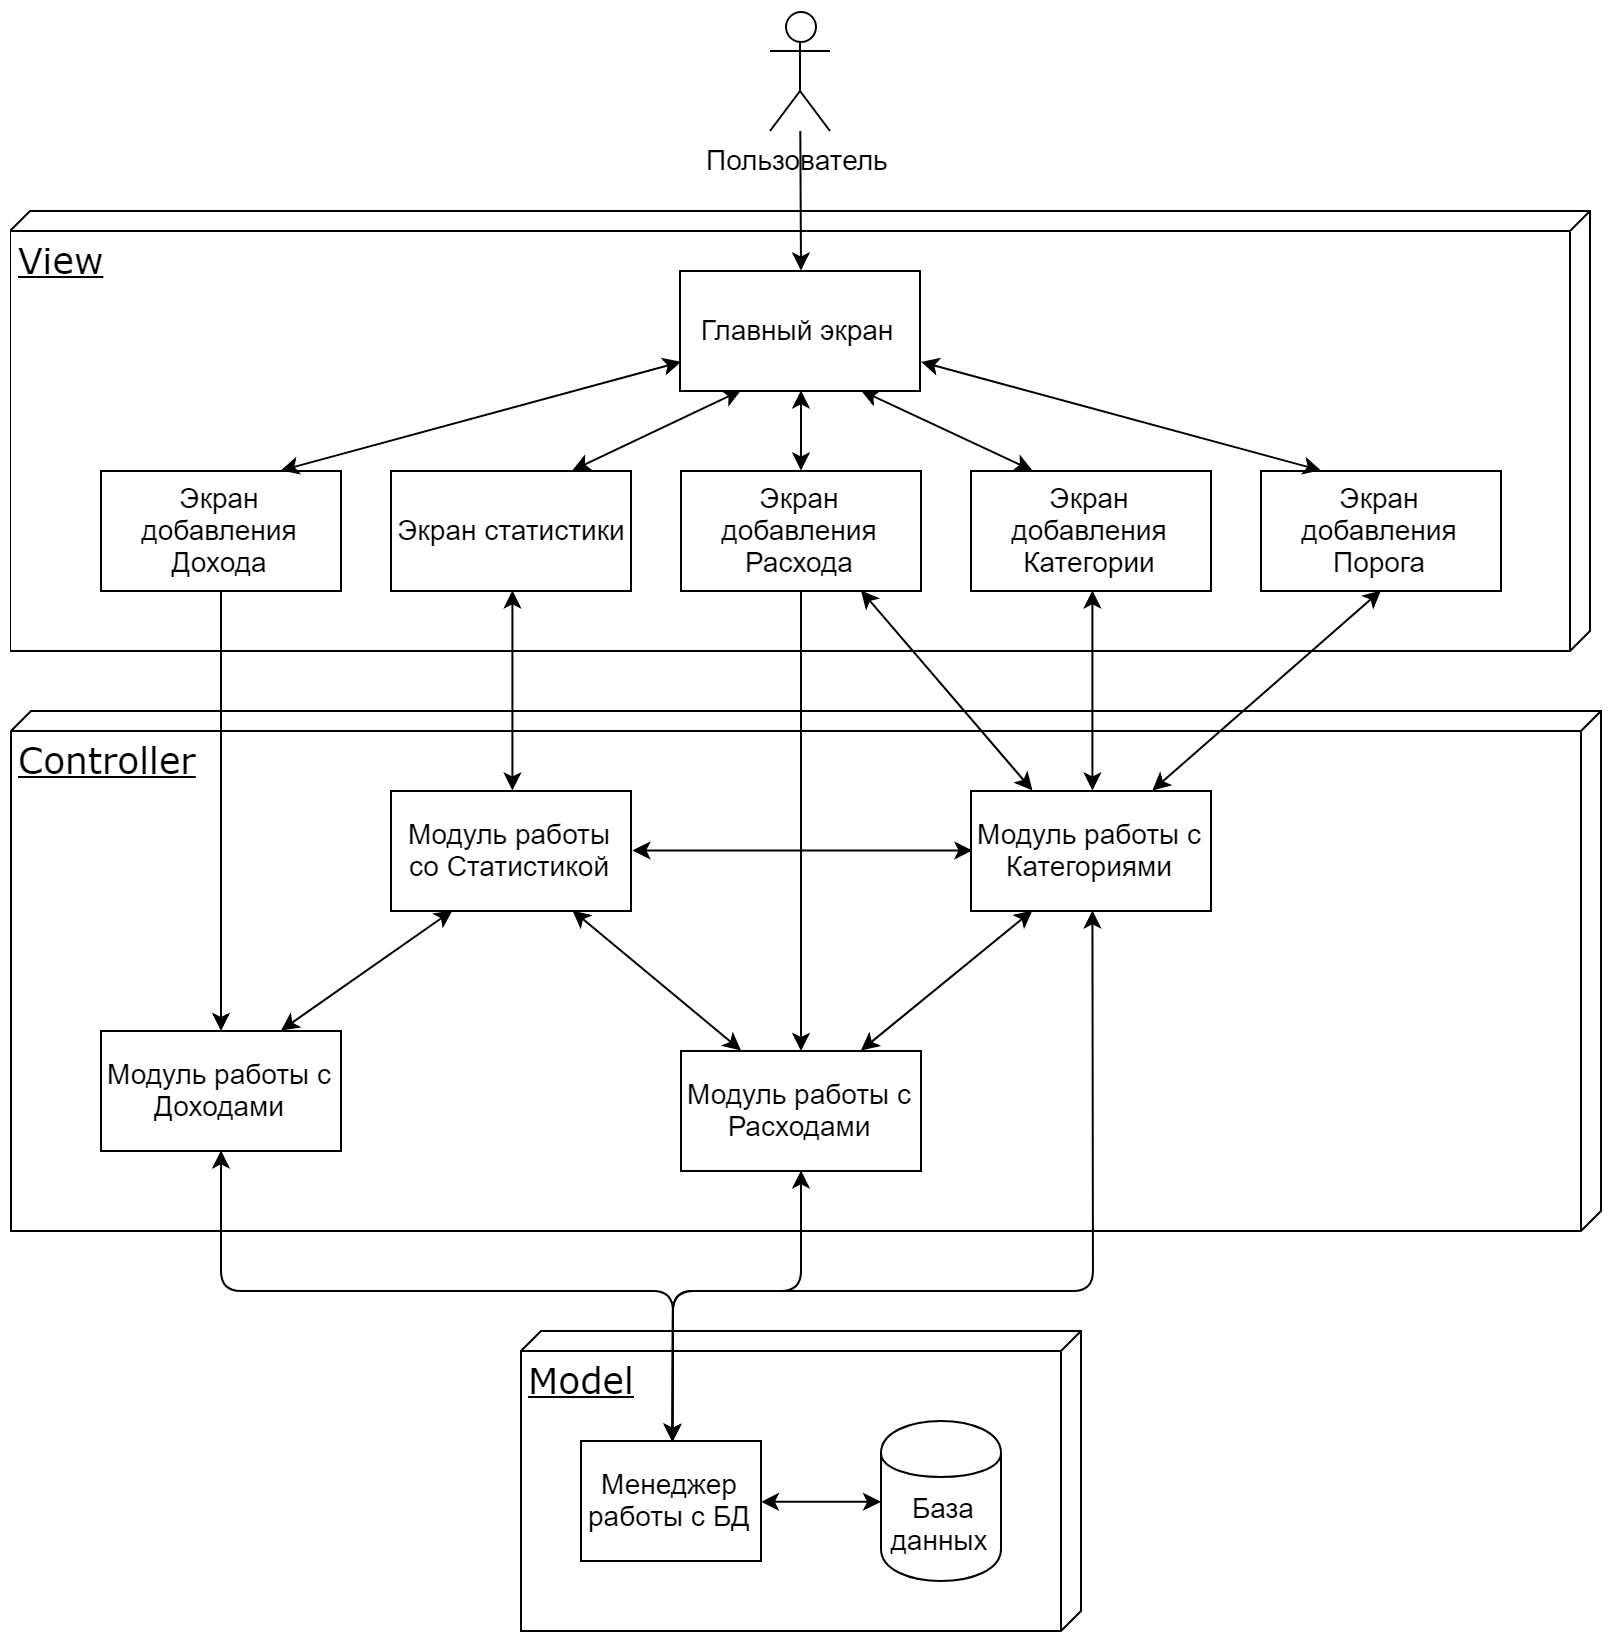

The diagram above was exported from draw.io. Its source (the exported page's mxGraphModel, read from the mxfile embedded in the PNG):
<mxGraphModel dx="1200" dy="576" grid="1" gridSize="10" guides="1" tooltips="1" connect="1" arrows="1" fold="1" page="1" pageScale="1" pageWidth="1100" pageHeight="850" background="#ffffff" math="0" shadow="0">
  <root>
    <mxCell id="0" />
    <mxCell id="1" parent="0" />
    <mxCell id="cTGSg1Fe7Qm9YP5vaLEs-56" value="&lt;span style=&quot;font-size: 18px&quot;&gt;Controller&lt;/span&gt;&lt;br&gt;" style="verticalAlign=top;align=left;spacingTop=8;spacingLeft=2;spacingRight=12;shape=cube;size=10;direction=south;fontStyle=4;html=1;rounded=0;shadow=0;comic=0;labelBackgroundColor=none;strokeColor=#000000;strokeWidth=1;fillColor=#ffffff;fontFamily=Verdana;fontSize=12;fontColor=#000000;" vertex="1" parent="1">
      <mxGeometry x="155" y="370" width="795" height="260" as="geometry" />
    </mxCell>
    <mxCell id="39150e848f15840c-2" value="&lt;font style=&quot;font-size: 18px&quot;&gt;View&lt;br&gt;&lt;/font&gt;&lt;br&gt;" style="verticalAlign=top;align=left;spacingTop=8;spacingLeft=2;spacingRight=12;shape=cube;size=10;direction=south;fontStyle=4;html=1;rounded=0;shadow=0;comic=0;labelBackgroundColor=none;strokeColor=#000000;strokeWidth=1;fillColor=#ffffff;fontFamily=Verdana;fontSize=12;fontColor=#000000;" parent="1" vertex="1">
      <mxGeometry x="154.5" y="120" width="790" height="220" as="geometry" />
    </mxCell>
    <mxCell id="39150e848f15840c-3" value="&lt;font style=&quot;font-size: 18px;&quot;&gt;Model&lt;br style=&quot;font-size: 18px;&quot;&gt;&lt;/font&gt;&lt;br style=&quot;font-size: 18px;&quot;&gt;" style="verticalAlign=top;align=left;spacingTop=8;spacingLeft=2;spacingRight=12;shape=cube;size=10;direction=south;fontStyle=4;html=1;rounded=0;shadow=0;comic=0;labelBackgroundColor=none;strokeColor=#000000;strokeWidth=1;fillColor=#ffffff;fontFamily=Verdana;fontSize=18;fontColor=#000000;" parent="1" vertex="1">
      <mxGeometry x="410" y="680" width="280" height="150" as="geometry" />
    </mxCell>
    <mxCell id="cTGSg1Fe7Qm9YP5vaLEs-1" value="&amp;nbsp;База данных&lt;br style=&quot;font-size: 14px;&quot;&gt;" style="shape=cylinder;whiteSpace=wrap;html=1;boundedLbl=1;backgroundOutline=1;fontSize=14;" vertex="1" parent="1">
      <mxGeometry x="590" y="725" width="60" height="80" as="geometry" />
    </mxCell>
    <mxCell id="cTGSg1Fe7Qm9YP5vaLEs-5" value="Менеджер работы с БД&lt;br&gt;" style="rounded=0;whiteSpace=wrap;html=1;fontSize=14;" vertex="1" parent="1">
      <mxGeometry x="440" y="735" width="90" height="60" as="geometry" />
    </mxCell>
    <mxCell id="cTGSg1Fe7Qm9YP5vaLEs-8" value="Пользователь&lt;br&gt;" style="shape=umlActor;verticalLabelPosition=bottom;labelBackgroundColor=#ffffff;verticalAlign=top;html=1;outlineConnect=0;fontSize=14;" vertex="1" parent="1">
      <mxGeometry x="534.5" y="20" width="30" height="60" as="geometry" />
    </mxCell>
    <mxCell id="cTGSg1Fe7Qm9YP5vaLEs-13" value="Главный экран&lt;br&gt;" style="rounded=0;whiteSpace=wrap;html=1;fontSize=14;" vertex="1" parent="1">
      <mxGeometry x="489.5" y="150" width="120" height="60" as="geometry" />
    </mxCell>
    <mxCell id="cTGSg1Fe7Qm9YP5vaLEs-14" value="Экран статистики&lt;br&gt;" style="rounded=0;whiteSpace=wrap;html=1;fontSize=14;" vertex="1" parent="1">
      <mxGeometry x="345" y="250" width="120" height="60" as="geometry" />
    </mxCell>
    <mxCell id="cTGSg1Fe7Qm9YP5vaLEs-15" value="Экран добавления Расхода&lt;br&gt;" style="rounded=0;whiteSpace=wrap;html=1;fontSize=14;" vertex="1" parent="1">
      <mxGeometry x="490" y="250" width="120" height="60" as="geometry" />
    </mxCell>
    <mxCell id="cTGSg1Fe7Qm9YP5vaLEs-16" value="Экран добавления Дохода&lt;br&gt;" style="rounded=0;whiteSpace=wrap;html=1;fontSize=14;" vertex="1" parent="1">
      <mxGeometry x="200" y="250" width="120" height="60" as="geometry" />
    </mxCell>
    <mxCell id="cTGSg1Fe7Qm9YP5vaLEs-17" value="Экран добавления Категории&lt;br&gt;" style="rounded=0;whiteSpace=wrap;html=1;fontSize=14;" vertex="1" parent="1">
      <mxGeometry x="635" y="250" width="120" height="60" as="geometry" />
    </mxCell>
    <mxCell id="cTGSg1Fe7Qm9YP5vaLEs-18" value="Экран добавления Порога&lt;br&gt;" style="rounded=0;whiteSpace=wrap;html=1;fontSize=14;" vertex="1" parent="1">
      <mxGeometry x="780" y="250" width="120" height="60" as="geometry" />
    </mxCell>
    <mxCell id="cTGSg1Fe7Qm9YP5vaLEs-26" value="" style="endArrow=classic;html=1;fontSize=14;entryX=0.5;entryY=0;entryDx=0;entryDy=0;" edge="1" parent="1" source="cTGSg1Fe7Qm9YP5vaLEs-8" target="cTGSg1Fe7Qm9YP5vaLEs-13">
      <mxGeometry width="50" height="50" relative="1" as="geometry">
        <mxPoint x="360" y="90" as="sourcePoint" />
        <mxPoint x="410" y="40" as="targetPoint" />
      </mxGeometry>
    </mxCell>
    <mxCell id="cTGSg1Fe7Qm9YP5vaLEs-27" value="Модуль работы с Категориями&lt;br&gt;" style="rounded=0;whiteSpace=wrap;html=1;fontSize=14;" vertex="1" parent="1">
      <mxGeometry x="635" y="410" width="120" height="60" as="geometry" />
    </mxCell>
    <mxCell id="cTGSg1Fe7Qm9YP5vaLEs-28" value="Модуль работы с Доходами" style="rounded=0;whiteSpace=wrap;html=1;fontSize=14;" vertex="1" parent="1">
      <mxGeometry x="200" y="530" width="120" height="60" as="geometry" />
    </mxCell>
    <mxCell id="cTGSg1Fe7Qm9YP5vaLEs-30" value="Модуль работы с Расходами&lt;br&gt;" style="rounded=0;whiteSpace=wrap;html=1;fontSize=14;" vertex="1" parent="1">
      <mxGeometry x="490" y="540" width="120" height="60" as="geometry" />
    </mxCell>
    <mxCell id="cTGSg1Fe7Qm9YP5vaLEs-38" value="" style="endArrow=classic;startArrow=classic;html=1;fontSize=14;exitX=0.5;exitY=0;exitDx=0;exitDy=0;entryX=0.5;entryY=1;entryDx=0;entryDy=0;" edge="1" parent="1" source="cTGSg1Fe7Qm9YP5vaLEs-29" target="cTGSg1Fe7Qm9YP5vaLEs-14">
      <mxGeometry width="50" height="50" relative="1" as="geometry">
        <mxPoint x="280" y="450" as="sourcePoint" />
        <mxPoint x="330" y="400" as="targetPoint" />
      </mxGeometry>
    </mxCell>
    <mxCell id="cTGSg1Fe7Qm9YP5vaLEs-43" value="" style="endArrow=classic;startArrow=classic;html=1;fontSize=14;entryX=0.5;entryY=1;entryDx=0;entryDy=0;exitX=0.75;exitY=0;exitDx=0;exitDy=0;" edge="1" parent="1" source="cTGSg1Fe7Qm9YP5vaLEs-27" target="cTGSg1Fe7Qm9YP5vaLEs-18">
      <mxGeometry width="50" height="50" relative="1" as="geometry">
        <mxPoint x="815" y="530" as="sourcePoint" />
        <mxPoint x="720" y="410" as="targetPoint" />
      </mxGeometry>
    </mxCell>
    <mxCell id="cTGSg1Fe7Qm9YP5vaLEs-44" value="" style="endArrow=classic;startArrow=classic;html=1;fontSize=14;exitX=0.75;exitY=0;exitDx=0;exitDy=0;entryX=0.25;entryY=1;entryDx=0;entryDy=0;" edge="1" parent="1" source="cTGSg1Fe7Qm9YP5vaLEs-30" target="cTGSg1Fe7Qm9YP5vaLEs-27">
      <mxGeometry width="50" height="50" relative="1" as="geometry">
        <mxPoint x="510" y="560" as="sourcePoint" />
        <mxPoint x="560" y="510" as="targetPoint" />
      </mxGeometry>
    </mxCell>
    <mxCell id="cTGSg1Fe7Qm9YP5vaLEs-29" value="&lt;span&gt;Модуль работы со Статистикой&lt;br&gt;&lt;/span&gt;" style="rounded=0;whiteSpace=wrap;html=1;fontSize=14;" vertex="1" parent="1">
      <mxGeometry x="345" y="410" width="120" height="60" as="geometry" />
    </mxCell>
    <mxCell id="cTGSg1Fe7Qm9YP5vaLEs-45" value="" style="endArrow=classic;startArrow=classic;html=1;fontSize=14;entryX=1;entryY=0.5;entryDx=0;entryDy=0;exitX=0;exitY=0.5;exitDx=0;exitDy=0;" edge="1" parent="1" source="cTGSg1Fe7Qm9YP5vaLEs-27" target="cTGSg1Fe7Qm9YP5vaLEs-29">
      <mxGeometry width="50" height="50" relative="1" as="geometry">
        <mxPoint x="615.7142857142858" y="495.42857142857156" as="sourcePoint" />
        <mxPoint x="435.7142857142858" y="309.7142857142858" as="targetPoint" />
      </mxGeometry>
    </mxCell>
    <mxCell id="cTGSg1Fe7Qm9YP5vaLEs-46" value="" style="endArrow=classic;startArrow=classic;html=1;fontSize=14;entryX=0.25;entryY=1;entryDx=0;entryDy=0;exitX=0.75;exitY=0;exitDx=0;exitDy=0;" edge="1" parent="1" source="cTGSg1Fe7Qm9YP5vaLEs-28" target="cTGSg1Fe7Qm9YP5vaLEs-29">
      <mxGeometry width="50" height="50" relative="1" as="geometry">
        <mxPoint x="110" y="730" as="sourcePoint" />
        <mxPoint x="160" y="680" as="targetPoint" />
      </mxGeometry>
    </mxCell>
    <mxCell id="cTGSg1Fe7Qm9YP5vaLEs-47" value="" style="endArrow=classic;startArrow=classic;html=1;fontSize=14;entryX=0.75;entryY=1;entryDx=0;entryDy=0;exitX=0.25;exitY=0;exitDx=0;exitDy=0;" edge="1" parent="1" source="cTGSg1Fe7Qm9YP5vaLEs-30" target="cTGSg1Fe7Qm9YP5vaLEs-29">
      <mxGeometry width="50" height="50" relative="1" as="geometry">
        <mxPoint x="120" y="750" as="sourcePoint" />
        <mxPoint x="170" y="700" as="targetPoint" />
      </mxGeometry>
    </mxCell>
    <mxCell id="cTGSg1Fe7Qm9YP5vaLEs-50" value="" style="endArrow=classic;startArrow=classic;html=1;fontSize=14;entryX=0.75;entryY=1;entryDx=0;entryDy=0;exitX=0.25;exitY=0;exitDx=0;exitDy=0;" edge="1" parent="1" source="cTGSg1Fe7Qm9YP5vaLEs-27" target="cTGSg1Fe7Qm9YP5vaLEs-15">
      <mxGeometry width="50" height="50" relative="1" as="geometry">
        <mxPoint x="1050" y="330" as="sourcePoint" />
        <mxPoint x="1100" y="280" as="targetPoint" />
      </mxGeometry>
    </mxCell>
    <mxCell id="cTGSg1Fe7Qm9YP5vaLEs-51" value="" style="endArrow=classic;startArrow=classic;html=1;fontSize=14;entryX=0.5;entryY=1;entryDx=0;entryDy=0;exitX=0.5;exitY=0;exitDx=0;exitDy=0;" edge="1" parent="1" source="cTGSg1Fe7Qm9YP5vaLEs-27" target="cTGSg1Fe7Qm9YP5vaLEs-17">
      <mxGeometry width="50" height="50" relative="1" as="geometry">
        <mxPoint x="770" y="470" as="sourcePoint" />
        <mxPoint x="820" y="420" as="targetPoint" />
      </mxGeometry>
    </mxCell>
    <mxCell id="cTGSg1Fe7Qm9YP5vaLEs-53" value="" style="endArrow=classic;startArrow=classic;html=1;fontSize=14;entryX=0.5;entryY=1;entryDx=0;entryDy=0;exitX=0.5;exitY=0;exitDx=0;exitDy=0;" edge="1" parent="1" source="cTGSg1Fe7Qm9YP5vaLEs-5" target="cTGSg1Fe7Qm9YP5vaLEs-28">
      <mxGeometry width="50" height="50" relative="1" as="geometry">
        <mxPoint x="240" y="720" as="sourcePoint" />
        <mxPoint x="290" y="670" as="targetPoint" />
        <Array as="points">
          <mxPoint x="486" y="660" />
          <mxPoint x="260" y="660" />
        </Array>
      </mxGeometry>
    </mxCell>
    <mxCell id="cTGSg1Fe7Qm9YP5vaLEs-54" value="" style="endArrow=classic;startArrow=classic;html=1;fontSize=14;entryX=0.5;entryY=1;entryDx=0;entryDy=0;exitX=0.5;exitY=0;exitDx=0;exitDy=0;" edge="1" parent="1" source="cTGSg1Fe7Qm9YP5vaLEs-5" target="cTGSg1Fe7Qm9YP5vaLEs-30">
      <mxGeometry width="50" height="50" relative="1" as="geometry">
        <mxPoint x="240" y="760" as="sourcePoint" />
        <mxPoint x="290" y="710" as="targetPoint" />
        <Array as="points">
          <mxPoint x="486" y="660" />
          <mxPoint x="550" y="660" />
        </Array>
      </mxGeometry>
    </mxCell>
    <mxCell id="cTGSg1Fe7Qm9YP5vaLEs-55" value="" style="endArrow=classic;startArrow=classic;html=1;fontSize=14;entryX=0.5;entryY=1;entryDx=0;entryDy=0;exitX=0.5;exitY=0;exitDx=0;exitDy=0;" edge="1" parent="1" source="cTGSg1Fe7Qm9YP5vaLEs-5" target="cTGSg1Fe7Qm9YP5vaLEs-27">
      <mxGeometry width="50" height="50" relative="1" as="geometry">
        <mxPoint x="830" y="750" as="sourcePoint" />
        <mxPoint x="880" y="700" as="targetPoint" />
        <Array as="points">
          <mxPoint x="486" y="660" />
          <mxPoint x="696" y="660" />
        </Array>
      </mxGeometry>
    </mxCell>
    <mxCell id="cTGSg1Fe7Qm9YP5vaLEs-58" value="" style="endArrow=classic;startArrow=classic;html=1;fontSize=18;fontColor=none;entryX=0;entryY=0.5;entryDx=0;entryDy=0;exitX=1;exitY=0.5;exitDx=0;exitDy=0;" edge="1" parent="1" source="cTGSg1Fe7Qm9YP5vaLEs-5" target="cTGSg1Fe7Qm9YP5vaLEs-1">
      <mxGeometry width="50" height="50" relative="1" as="geometry">
        <mxPoint x="250" y="820" as="sourcePoint" />
        <mxPoint x="300" y="770" as="targetPoint" />
      </mxGeometry>
    </mxCell>
    <mxCell id="cTGSg1Fe7Qm9YP5vaLEs-61" value="" style="endArrow=classic;html=1;fontSize=14;fontColor=none;exitX=0.5;exitY=1;exitDx=0;exitDy=0;" edge="1" parent="1" source="cTGSg1Fe7Qm9YP5vaLEs-15" target="cTGSg1Fe7Qm9YP5vaLEs-30">
      <mxGeometry width="50" height="50" relative="1" as="geometry">
        <mxPoint x="490" y="450" as="sourcePoint" />
        <mxPoint x="540" y="400" as="targetPoint" />
      </mxGeometry>
    </mxCell>
    <mxCell id="cTGSg1Fe7Qm9YP5vaLEs-62" value="" style="endArrow=classic;html=1;fontSize=14;fontColor=none;exitX=0.5;exitY=1;exitDx=0;exitDy=0;" edge="1" parent="1" source="cTGSg1Fe7Qm9YP5vaLEs-16" target="cTGSg1Fe7Qm9YP5vaLEs-28">
      <mxGeometry width="50" height="50" relative="1" as="geometry">
        <mxPoint x="270" y="210" as="sourcePoint" />
        <mxPoint x="320" y="160" as="targetPoint" />
      </mxGeometry>
    </mxCell>
    <mxCell id="cTGSg1Fe7Qm9YP5vaLEs-63" value="" style="endArrow=classic;startArrow=classic;html=1;fontSize=14;fontColor=none;entryX=0;entryY=0.75;entryDx=0;entryDy=0;exitX=0.75;exitY=0;exitDx=0;exitDy=0;" edge="1" parent="1" source="cTGSg1Fe7Qm9YP5vaLEs-16" target="cTGSg1Fe7Qm9YP5vaLEs-13">
      <mxGeometry width="50" height="50" relative="1" as="geometry">
        <mxPoint x="340" y="230" as="sourcePoint" />
        <mxPoint x="390" y="180" as="targetPoint" />
      </mxGeometry>
    </mxCell>
    <mxCell id="cTGSg1Fe7Qm9YP5vaLEs-64" value="" style="endArrow=classic;startArrow=classic;html=1;fontSize=14;fontColor=none;entryX=0.25;entryY=1;entryDx=0;entryDy=0;exitX=0.75;exitY=0;exitDx=0;exitDy=0;" edge="1" parent="1" source="cTGSg1Fe7Qm9YP5vaLEs-14" target="cTGSg1Fe7Qm9YP5vaLEs-13">
      <mxGeometry width="50" height="50" relative="1" as="geometry">
        <mxPoint x="410" y="250" as="sourcePoint" />
        <mxPoint x="460" y="200" as="targetPoint" />
      </mxGeometry>
    </mxCell>
    <mxCell id="cTGSg1Fe7Qm9YP5vaLEs-65" value="" style="endArrow=classic;startArrow=classic;html=1;fontSize=14;fontColor=none;entryX=0.75;entryY=1;entryDx=0;entryDy=0;exitX=0.25;exitY=0;exitDx=0;exitDy=0;" edge="1" parent="1" source="cTGSg1Fe7Qm9YP5vaLEs-17" target="cTGSg1Fe7Qm9YP5vaLEs-13">
      <mxGeometry width="50" height="50" relative="1" as="geometry">
        <mxPoint x="690" y="230" as="sourcePoint" />
        <mxPoint x="740" y="180" as="targetPoint" />
      </mxGeometry>
    </mxCell>
    <mxCell id="cTGSg1Fe7Qm9YP5vaLEs-66" value="" style="endArrow=classic;startArrow=classic;html=1;fontSize=14;fontColor=none;entryX=0.5;entryY=1;entryDx=0;entryDy=0;exitX=0.5;exitY=0;exitDx=0;exitDy=0;" edge="1" parent="1" source="cTGSg1Fe7Qm9YP5vaLEs-15" target="cTGSg1Fe7Qm9YP5vaLEs-13">
      <mxGeometry width="50" height="50" relative="1" as="geometry">
        <mxPoint x="540" y="260" as="sourcePoint" />
        <mxPoint x="590" y="210" as="targetPoint" />
      </mxGeometry>
    </mxCell>
    <mxCell id="cTGSg1Fe7Qm9YP5vaLEs-67" value="" style="endArrow=classic;startArrow=classic;html=1;fontSize=14;fontColor=none;exitX=0.25;exitY=0;exitDx=0;exitDy=0;entryX=1;entryY=0.75;entryDx=0;entryDy=0;" edge="1" parent="1" source="cTGSg1Fe7Qm9YP5vaLEs-18" target="cTGSg1Fe7Qm9YP5vaLEs-13">
      <mxGeometry width="50" height="50" relative="1" as="geometry">
        <mxPoint x="830" y="240" as="sourcePoint" />
        <mxPoint x="880" y="190" as="targetPoint" />
      </mxGeometry>
    </mxCell>
  </root>
</mxGraphModel>